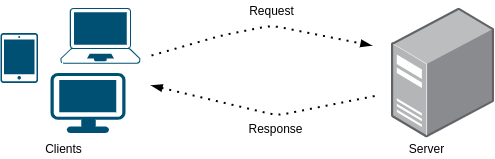

The diagram above was exported from draw.io. Its source (the exported page's mxGraphModel, read from the mxfile embedded in the PNG):
<mxGraphModel dx="1422" dy="747" grid="1" gridSize="10" guides="1" tooltips="1" connect="1" arrows="1" fold="1" page="1" pageScale="1" pageWidth="827" pageHeight="1169" math="0" shadow="0">
  <root>
    <mxCell id="0" />
    <mxCell id="1" parent="0" />
    <mxCell id="3xlQ7e7lB8b5a0BYddwV-1" value="" style="points=[];aspect=fixed;html=1;align=center;shadow=0;dashed=0;image;image=img/lib/allied_telesis/computer_and_terminals/Server_Desktop.svg;" vertex="1" parent="1">
      <mxGeometry x="560" y="102.5" width="102.56" height="130" as="geometry" />
    </mxCell>
    <mxCell id="3xlQ7e7lB8b5a0BYddwV-7" value="" style="endArrow=blockThin;dashed=1;html=1;dashPattern=1 3;strokeWidth=2;endFill=1;" edge="1" parent="1">
      <mxGeometry width="50" height="50" relative="1" as="geometry">
        <mxPoint x="320" y="150" as="sourcePoint" />
        <mxPoint x="540" y="140" as="targetPoint" />
        <Array as="points">
          <mxPoint x="390" y="130" />
          <mxPoint x="440" y="120" />
          <mxPoint x="490" y="130" />
        </Array>
      </mxGeometry>
    </mxCell>
    <mxCell id="3xlQ7e7lB8b5a0BYddwV-8" value="" style="endArrow=none;dashed=1;html=1;dashPattern=1 3;strokeWidth=2;startArrow=blockThin;startFill=1;" edge="1" parent="1">
      <mxGeometry width="50" height="50" relative="1" as="geometry">
        <mxPoint x="320" y="180" as="sourcePoint" />
        <mxPoint x="545.76" y="190" as="targetPoint" />
        <Array as="points">
          <mxPoint x="445.76" y="210" />
        </Array>
      </mxGeometry>
    </mxCell>
    <mxCell id="3xlQ7e7lB8b5a0BYddwV-9" value="Request" style="text;html=1;resizable=0;autosize=1;align=center;verticalAlign=middle;points=[];fillColor=none;strokeColor=none;rounded=0;" vertex="1" parent="1">
      <mxGeometry x="410" y="95" width="60" height="20" as="geometry" />
    </mxCell>
    <mxCell id="3xlQ7e7lB8b5a0BYddwV-10" value="Response" style="text;html=1;resizable=0;autosize=1;align=center;verticalAlign=middle;points=[];fillColor=none;strokeColor=none;rounded=0;" vertex="1" parent="1">
      <mxGeometry x="409" y="212.5" width="70" height="20" as="geometry" />
    </mxCell>
    <mxCell id="3xlQ7e7lB8b5a0BYddwV-14" value="Clients" style="text;html=1;resizable=0;autosize=1;align=center;verticalAlign=middle;points=[];fillColor=none;strokeColor=none;rounded=0;" vertex="1" parent="1">
      <mxGeometry x="206.5" y="232.5" width="50" height="20" as="geometry" />
    </mxCell>
    <mxCell id="3xlQ7e7lB8b5a0BYddwV-15" value="Server" style="text;html=1;resizable=0;autosize=1;align=center;verticalAlign=middle;points=[];fillColor=none;strokeColor=none;rounded=0;" vertex="1" parent="1">
      <mxGeometry x="570" y="232.5" width="50" height="20" as="geometry" />
    </mxCell>
    <mxCell id="3xlQ7e7lB8b5a0BYddwV-23" value="" style="points=[[0.015,0.015,0],[0.985,0.015,0],[0.985,0.985,0],[0.015,0.985,0],[0.25,0,0],[0.5,0,0],[0.75,0,0],[1,0.25,0],[1,0.5,0],[1,0.75,0],[0.75,1,0],[0.5,1,0],[0.25,1,0],[0,0.75,0],[0,0.5,0],[0,0.25,0]];verticalLabelPosition=bottom;html=1;verticalAlign=top;aspect=fixed;align=center;pointerEvents=1;shape=mxgraph.cisco19.handheld;fillColor=#005073;strokeColor=none;" vertex="1" parent="1">
      <mxGeometry x="169" y="127.5" width="37.5" height="50" as="geometry" />
    </mxCell>
    <mxCell id="3xlQ7e7lB8b5a0BYddwV-24" value="" style="points=[[0.13,0.02,0],[0.5,0,0],[0.87,0.02,0],[0.885,0.4,0],[0.985,0.985,0],[0.5,1,0],[0.015,0.985,0],[0.115,0.4,0]];verticalLabelPosition=bottom;html=1;verticalAlign=top;aspect=fixed;align=center;pointerEvents=1;shape=mxgraph.cisco19.laptop;fillColor=#005073;strokeColor=none;" vertex="1" parent="1">
      <mxGeometry x="229" y="102.5" width="79.75" height="55.83" as="geometry" />
    </mxCell>
    <mxCell id="3xlQ7e7lB8b5a0BYddwV-25" value="" style="points=[[0.03,0.03,0],[0.5,0,0],[0.97,0.03,0],[1,0.4,0],[0.97,0.745,0],[0.5,1,0],[0.03,0.745,0],[0,0.4,0]];verticalLabelPosition=bottom;html=1;verticalAlign=top;aspect=fixed;align=center;pointerEvents=1;shape=mxgraph.cisco19.workstation;fillColor=#005073;strokeColor=none;" vertex="1" parent="1">
      <mxGeometry x="219" y="167.5" width="75" height="60" as="geometry" />
    </mxCell>
  </root>
</mxGraphModel>